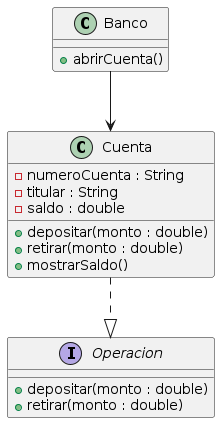

The diagram above was rendered by PlantUML. Its source (embedded in the PNG):
@startuml
interface Operacion {
    +depositar(monto : double)
    +retirar(monto : double)
}

class Cuenta {
    -numeroCuenta : String
    -titular : String
    -saldo : double

    +depositar(monto : double)
    +retirar(monto : double)
    +mostrarSaldo()
}

class Banco {
    +abrirCuenta()
}

Cuenta ..|> Operacion
Banco --> Cuenta
@enduml